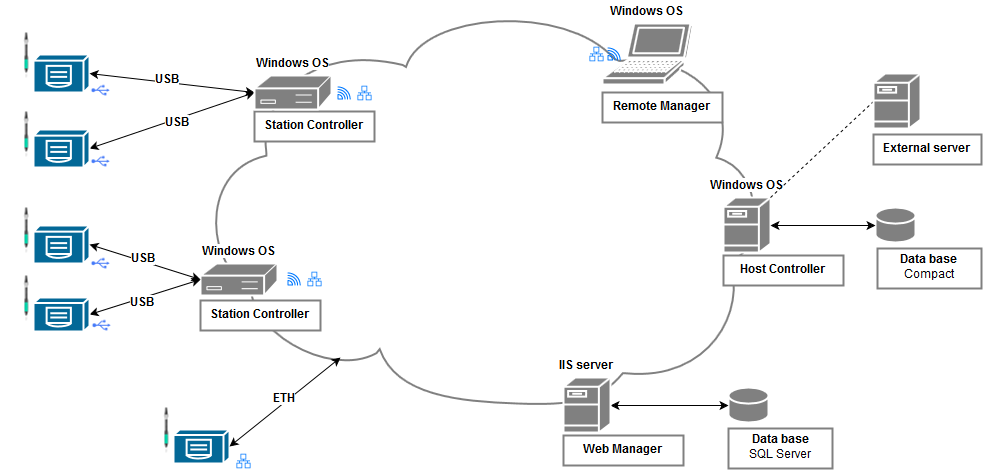

The diagram above was exported from draw.io. Its source (the exported page's mxGraphModel, read from the mxfile embedded in the PNG):
<mxGraphModel dx="2256" dy="740" grid="1" gridSize="10" guides="1" tooltips="1" connect="1" arrows="1" fold="0" page="1" pageScale="1" pageWidth="826" pageHeight="1169" background="#ffffff" math="0" shadow="0">
  <root>
    <mxCell id="1403147a36f408ba-0" />
    <mxCell id="1403147a36f408ba-1" parent="1403147a36f408ba-0" />
    <mxCell id="f90672cdf82748c-1" value="&lt;br&gt;" style="shape=mxgraph.cisco.storage.cloud;html=1;dashed=0;fillColor=none;strokeColor=#808080;strokeWidth=2;verticalLabelPosition=bottom;verticalAlign=top" parent="1403147a36f408ba-1" vertex="1">
      <mxGeometry x="-633" y="15" width="573" height="403" as="geometry" />
    </mxCell>
    <mxCell id="f90672cdf82748c-55" value="&lt;b style=&quot;line-height: 15.1199998855591px&quot;&gt;Station Controller&lt;/b&gt;&lt;br&gt;" style="whiteSpace=wrap;html=1;strokeColor=#808080;fillColor=#ffffff;gradientColor=none;strokeWidth=2" parent="1403147a36f408ba-1" vertex="1">
      <mxGeometry x="-625" y="313" width="120" height="30" as="geometry" />
    </mxCell>
    <mxCell id="11" value="" style="shape=stencil(1VfLbuowEP2abFGIgTbLKqXLLm4XXZtgikuwIyc8+vdM/IC8HGxor4SEBDMTn3Nm7JmYACXFGuckiEKGtyRAr0EU/SM5wSUR8BP8a+WMZqPZk/IclGcSKhMXOUlL5dtjQfEiA7wqUpSCb8iBLksNQtmaCFpWUTQPwhd4pvqgJOWMAQjlrGhEanEAw5TB2vCowMLRVNH8aFtZOTBsSSW/7r1k9y4dbzfTjN1oPnxpmrkY0ms0n540Wr0vzdy7aOGsxRTq03N1f3xTalbOdXvuLJxjLv51iyetusXIMaM+LpSAx9ZcKFngdPMl+I4texUWeA+d3K8+x1VTdwImvOXV0v4tuoySPmiDkFFmRZiMkCqTOwCanufXb4K45ZJmvLBUsr9gZ23NA/do9TKvCOck/AvVOlrRfxD5GAdLtn6nS6XX0vYoWXFBBuZBpfmbUwaW/JJC1eP2MbeiWaYuArYnBClKILaH4XZhiQ0De82o2gXHbIHvUehCPHsixO2+vxvgL5puDID1V+4NTRc1VbpBDKs4t9DtKpwgmipi72rvhFo/1qRGg7YjfSU7wh1Z2uZEGVunfUTdQ2dcdhX9U2G4neSazmiQXvXnQTpO);html=1;dashed=0;fillColor=#036897;strokeColor=#ffffff;strokeWidth=2;verticalLabelPosition=top;verticalAlign=bottom;direction=east;labelPosition=center;align=center;" parent="1403147a36f408ba-1" vertex="1">
      <mxGeometry x="-792" y="67" width="56" height="38" as="geometry" />
    </mxCell>
    <mxCell id="f90672cdf82748c-23" style="rounded=0;html=1;exitX=1;exitY=0.5;exitPerimeter=0;entryX=0;entryY=0.5;entryPerimeter=0;startArrow=classic;startFill=1" parent="1403147a36f408ba-1" source="11" target="f90672cdf82748c-21" edge="1">
      <mxGeometry relative="1" as="geometry" />
    </mxCell>
    <mxCell id="f90672cdf82748c-24" value="&lt;b&gt;USB&lt;/b&gt;" style="text;html=1;resizable=0;;align=center;verticalAlign=middle;labelBackgroundColor=#ffffff;strokeColor=none;fillColor=#808080;gradientColor=none" parent="f90672cdf82748c-23" vertex="1" connectable="0">
      <mxGeometry x="-0.0605" y="2" relative="1" as="geometry">
        <mxPoint as="offset" />
      </mxGeometry>
    </mxCell>
    <mxCell id="f90672cdf82748c-25" style="edgeStyle=none;rounded=0;html=1;exitX=1;exitY=0.5;exitPerimeter=0;entryX=0;entryY=0.5;entryPerimeter=0;startArrow=classic;startFill=1" parent="1403147a36f408ba-1" source="10" target="f90672cdf82748c-21" edge="1">
      <mxGeometry relative="1" as="geometry" />
    </mxCell>
    <mxCell id="f90672cdf82748c-26" value="&lt;b&gt;USB&lt;/b&gt;" style="text;html=1;resizable=0;;align=center;verticalAlign=middle;labelBackgroundColor=#ffffff;strokeColor=none;fillColor=#808080;gradientColor=none" parent="f90672cdf82748c-25" vertex="1" connectable="0">
      <mxGeometry x="0.2799" y="-5" relative="1" as="geometry">
        <mxPoint x="-20" y="6" as="offset" />
      </mxGeometry>
    </mxCell>
    <mxCell id="10" value="" style="shape=stencil(1VfLbuowEP2abFGIgTbLKqXLLm4XXZtgikuwIyc8+vdM/IC8HGxor4SEBDMTn3Nm7JmYACXFGuckiEKGtyRAr0EU/SM5wSUR8BP8a+WMZqPZk/IclGcSKhMXOUlL5dtjQfEiA7wqUpSCb8iBLksNQtmaCFpWUTQPwhd4pvqgJOWMAQjlrGhEanEAw5TB2vCowMLRVNH8aFtZOTBsSSW/7r1k9y4dbzfTjN1oPnxpmrkY0ms0n540Wr0vzdy7aOGsxRTq03N1f3xTalbOdXvuLJxjLv51iyetusXIMaM+LpSAx9ZcKFngdPMl+I4texUWeA+d3K8+x1VTdwImvOXV0v4tuoySPmiDkFFmRZiMkCqTOwCanufXb4K45ZJmvLBUsr9gZ23NA/do9TKvCOck/AvVOlrRfxD5GAdLtn6nS6XX0vYoWXFBBuZBpfmbUwaW/JJC1eP2MbeiWaYuArYnBClKILaH4XZhiQ0De82o2gXHbIHvUehCPHsixO2+vxvgL5puDID1V+4NTRc1VbpBDKs4t9DtKpwgmipi72rvhFo/1qRGg7YjfSU7wh1Z2uZEGVunfUTdQ2dcdhX9U2G4neSazmiQXvXnQTpO);html=1;dashed=0;fillColor=#036897;strokeColor=#ffffff;strokeWidth=2;verticalLabelPosition=top;verticalAlign=bottom;direction=east;labelPosition=center;align=center;" parent="1403147a36f408ba-1" vertex="1">
      <mxGeometry x="-792" y="142" width="56" height="38" as="geometry" />
    </mxCell>
    <mxCell id="31" value="" style="shape=image;verticalLabelPosition=bottom;verticalAlign=top;image=data:image/png,(base64 omitted: 908 chars);" parent="1403147a36f408ba-1" vertex="1">
      <mxGeometry x="-474" y="95" width="24" height="21" as="geometry" />
    </mxCell>
    <mxCell id="28" value="" style="shape=image;html=1;dashed=0;fillColor=#036897;strokeColor=#ffffff;strokeWidth=2;verticalLabelPosition=bottom;verticalAlign=top;image=data:image/png,(base64 omitted: 984 chars);" parent="1403147a36f408ba-1" vertex="1">
      <mxGeometry x="-737" y="164" width="22" height="20" as="geometry" />
    </mxCell>
    <mxCell id="30" value="" style="shape=image;verticalLabelPosition=bottom;verticalAlign=top;image=data:image/png,(base64 omitted: 1068 chars);" parent="1403147a36f408ba-1" vertex="1">
      <mxGeometry x="-494" y="95" width="24" height="21" as="geometry" />
    </mxCell>
    <mxCell id="33" value="" style="shape=image;verticalLabelPosition=bottom;verticalAlign=top;image=data:image/png,(base64 omitted: 1068 chars);" parent="1403147a36f408ba-1" vertex="1">
      <mxGeometry x="-544" y="281" width="24" height="21" as="geometry" />
    </mxCell>
    <mxCell id="35" value="" style="shape=image;verticalLabelPosition=bottom;verticalAlign=top;image=data:image/png,(base64 omitted: 908 chars);" parent="1403147a36f408ba-1" vertex="1">
      <mxGeometry x="-524" y="281" width="24" height="21" as="geometry" />
    </mxCell>
    <mxCell id="39" value="" style="shape=image;verticalLabelPosition=bottom;verticalAlign=top;image=data:image/png,(base64 omitted: 4488 chars);direction=north;rotation=-90;" parent="1403147a36f408ba-1" vertex="1">
      <mxGeometry x="-824.5" y="43.5" width="50" height="49" as="geometry" />
    </mxCell>
    <mxCell id="40" value="" style="shape=image;verticalLabelPosition=bottom;verticalAlign=top;image=data:image/png,(base64 omitted: 4488 chars);direction=north;rotation=-90;" parent="1403147a36f408ba-1" vertex="1">
      <mxGeometry x="-824.5" y="122.5" width="50" height="49" as="geometry" />
    </mxCell>
    <mxCell id="41" value="" style="shape=image;verticalLabelPosition=bottom;verticalAlign=top;image=data:image/png,(base64 omitted: 4488 chars);direction=north;rotation=-90;" parent="1403147a36f408ba-1" vertex="1">
      <mxGeometry x="-824.5" y="218.5" width="50" height="49" as="geometry" />
    </mxCell>
    <mxCell id="f90672cdf82748c-9" value="&lt;b style=&quot;line-height: 15.1199998855591px&quot;&gt;Station Controller&lt;/b&gt;&lt;br&gt;" style="whiteSpace=wrap;html=1;strokeColor=#808080;fillColor=#ffffff;gradientColor=none;strokeWidth=2" parent="1403147a36f408ba-1" vertex="1">
      <mxGeometry x="-571" y="124" width="120" height="30" as="geometry" />
    </mxCell>
    <mxCell id="f90672cdf82748c-13" value="Windows OS&lt;br&gt;" style="shape=mxgraph.cisco.controllers_and_modules.3174_(desktop)_cluster_controller;html=1;dashed=0;fillColor=#808080;strokeColor=#ffffff;strokeWidth=2;verticalLabelPosition=top;verticalAlign=bottom;fontStyle=1;labelPosition=center;align=center;labelBackgroundColor=#ffffff;" parent="1403147a36f408ba-1" vertex="1">
      <mxGeometry x="-625" y="276" width="77" height="32" as="geometry" />
    </mxCell>
    <mxCell id="f90672cdf82748c-17" style="edgeStyle=none;rounded=0;html=1;exitX=1;exitY=0.5;exitPerimeter=0;entryX=0;entryY=0.5;entryPerimeter=0;startArrow=classic;startFill=1" parent="1403147a36f408ba-1" source="9" target="f90672cdf82748c-13" edge="1">
      <mxGeometry relative="1" as="geometry" />
    </mxCell>
    <mxCell id="f90672cdf82748c-18" value="&lt;b&gt;USB&lt;/b&gt;" style="text;html=1;resizable=0;;align=center;verticalAlign=middle;labelBackgroundColor=#ffffff;strokeColor=none;fillColor=#808080;gradientColor=none" parent="f90672cdf82748c-17" vertex="1" connectable="0">
      <mxGeometry x="0.2799" y="-5" relative="1" as="geometry">
        <mxPoint x="-20" y="6" as="offset" />
      </mxGeometry>
    </mxCell>
    <mxCell id="6" value="" style="shape=stencil(1VfLbuowEP2abFGIgTbLKqXLLm4XXZtgikuwIyc8+vdM/IC8HGxor4SEBDMTn3Nm7JmYACXFGuckiEKGtyRAr0EU/SM5wSUR8BP8a+WMZqPZk/IclGcSKhMXOUlL5dtjQfEiA7wqUpSCb8iBLksNQtmaCFpWUTQPwhd4pvqgJOWMAQjlrGhEanEAw5TB2vCowMLRVNH8aFtZOTBsSSW/7r1k9y4dbzfTjN1oPnxpmrkY0ms0n540Wr0vzdy7aOGsxRTq03N1f3xTalbOdXvuLJxjLv51iyetusXIMaM+LpSAx9ZcKFngdPMl+I4texUWeA+d3K8+x1VTdwImvOXV0v4tuoySPmiDkFFmRZiMkCqTOwCanufXb4K45ZJmvLBUsr9gZ23NA/do9TKvCOck/AvVOlrRfxD5GAdLtn6nS6XX0vYoWXFBBuZBpfmbUwaW/JJC1eP2MbeiWaYuArYnBClKILaH4XZhiQ0De82o2gXHbIHvUehCPHsixO2+vxvgL5puDID1V+4NTRc1VbpBDKs4t9DtKpwgmipi72rvhFo/1qRGg7YjfSU7wh1Z2uZEGVunfUTdQ2dcdhX9U2G4neSazmiQXvXnQTpO);html=1;dashed=0;fillColor=#036897;strokeColor=#ffffff;strokeWidth=2;verticalLabelPosition=top;verticalAlign=bottom;direction=east;labelPosition=center;align=center;" parent="1403147a36f408ba-1" vertex="1">
      <mxGeometry x="-792" y="238" width="56" height="38" as="geometry" />
    </mxCell>
    <mxCell id="9" value="" style="shape=stencil(1VfLbuowEP2abFGIgTbLKqXLLm4XXZtgikuwIyc8+vdM/IC8HGxor4SEBDMTn3Nm7JmYACXFGuckiEKGtyRAr0EU/SM5wSUR8BP8a+WMZqPZk/IclGcSKhMXOUlL5dtjQfEiA7wqUpSCb8iBLksNQtmaCFpWUTQPwhd4pvqgJOWMAQjlrGhEanEAw5TB2vCowMLRVNH8aFtZOTBsSSW/7r1k9y4dbzfTjN1oPnxpmrkY0ms0n540Wr0vzdy7aOGsxRTq03N1f3xTalbOdXvuLJxjLv51iyetusXIMaM+LpSAx9ZcKFngdPMl+I4texUWeA+d3K8+x1VTdwImvOXV0v4tuoySPmiDkFFmRZiMkCqTOwCanufXb4K45ZJmvLBUsr9gZ23NA/do9TKvCOck/AvVOlrRfxD5GAdLtn6nS6XX0vYoWXFBBuZBpfmbUwaW/JJC1eP2MbeiWaYuArYnBClKILaH4XZhiQ0De82o2gXHbIHvUehCPHsixO2+vxvgL5puDID1V+4NTRc1VbpBDKs4t9DtKpwgmipi72rvhFo/1qRGg7YjfSU7wh1Z2uZEGVunfUTdQ2dcdhX9U2G4neSazmiQXvXnQTpO);html=1;dashed=0;fillColor=#036897;strokeColor=#ffffff;strokeWidth=2;verticalLabelPosition=top;verticalAlign=bottom;direction=east;labelPosition=center;align=center;" parent="1403147a36f408ba-1" vertex="1">
      <mxGeometry x="-792" y="310" width="56" height="34" as="geometry" />
    </mxCell>
    <mxCell id="f90672cdf82748c-15" style="rounded=0;html=1;exitX=1;exitY=0.5;exitPerimeter=0;entryX=0;entryY=0.5;entryPerimeter=0;startArrow=classic;startFill=1" parent="1403147a36f408ba-1" source="6" target="f90672cdf82748c-13" edge="1">
      <mxGeometry relative="1" as="geometry" />
    </mxCell>
    <mxCell id="f90672cdf82748c-16" value="&lt;b&gt;USB&lt;/b&gt;" style="text;html=1;resizable=0;;align=center;verticalAlign=middle;labelBackgroundColor=#ffffff;strokeColor=none;fillColor=#808080;gradientColor=none" parent="f90672cdf82748c-15" vertex="1" connectable="0">
      <mxGeometry x="-0.0605" y="2" relative="1" as="geometry">
        <mxPoint as="offset" />
      </mxGeometry>
    </mxCell>
    <mxCell id="16" value="" style="shape=image;html=1;dashed=0;fillColor=#036897;strokeColor=#ffffff;strokeWidth=2;verticalLabelPosition=bottom;verticalAlign=top;image=data:image/png,(base64 omitted: 984 chars);" parent="1403147a36f408ba-1" vertex="1">
      <mxGeometry x="-736" y="328" width="22" height="20" as="geometry" />
    </mxCell>
    <mxCell id="22" style="edgeStyle=orthogonalEdgeStyle;rounded=0;html=1;exitX=0.5;exitY=0;entryX=0.5;entryY=0;" parent="1403147a36f408ba-1" source="16" target="16" edge="1">
      <mxGeometry relative="1" as="geometry" />
    </mxCell>
    <mxCell id="23" style="edgeStyle=orthogonalEdgeStyle;rounded=0;html=1;exitX=0.5;exitY=1;entryX=0.5;entryY=1;" parent="1403147a36f408ba-1" source="16" target="16" edge="1">
      <mxGeometry relative="1" as="geometry" />
    </mxCell>
    <mxCell id="24" style="edgeStyle=orthogonalEdgeStyle;rounded=0;html=1;exitX=1;exitY=0.5;entryX=1;entryY=0.5;" parent="1403147a36f408ba-1" source="16" target="16" edge="1">
      <mxGeometry relative="1" as="geometry" />
    </mxCell>
    <mxCell id="26" style="edgeStyle=orthogonalEdgeStyle;rounded=0;html=1;exitX=1;exitY=0.5;entryX=1;entryY=0.5;" parent="1403147a36f408ba-1" source="16" target="16" edge="1">
      <mxGeometry relative="1" as="geometry" />
    </mxCell>
    <mxCell id="27" value="" style="shape=image;html=1;dashed=0;fillColor=#036897;strokeColor=#ffffff;strokeWidth=2;verticalLabelPosition=bottom;verticalAlign=top;image=data:image/png,(base64 omitted: 984 chars);" parent="1403147a36f408ba-1" vertex="1">
      <mxGeometry x="-737" y="266" width="22" height="20" as="geometry" />
    </mxCell>
    <mxCell id="42" value="" style="shape=image;verticalLabelPosition=bottom;verticalAlign=top;image=data:image/png,(base64 omitted: 4488 chars);direction=north;rotation=-90;" parent="1403147a36f408ba-1" vertex="1">
      <mxGeometry x="-824.5" y="286.5" width="50" height="49" as="geometry" />
    </mxCell>
    <mxCell id="f90672cdf82748c-21" value="&lt;b&gt;Windows OS&lt;br&gt;&lt;/b&gt;" style="shape=mxgraph.cisco.controllers_and_modules.3174_(desktop)_cluster_controller;html=1;dashed=0;fillColor=#808080;strokeColor=#ffffff;strokeWidth=2;verticalLabelPosition=top;verticalAlign=bottom;labelPosition=center;align=center;labelBackgroundColor=#ffffff;" parent="1403147a36f408ba-1" vertex="1">
      <mxGeometry x="-571" y="88" width="77" height="34" as="geometry" />
    </mxCell>
    <mxCell id="15" value="" style="shape=image;html=1;dashed=0;fillColor=#036897;strokeColor=#ffffff;strokeWidth=2;verticalLabelPosition=bottom;verticalAlign=top;image=data:image/png,(base64 omitted: 984 chars);" parent="1403147a36f408ba-1" vertex="1">
      <mxGeometry x="-737" y="93" width="22" height="20" as="geometry" />
    </mxCell>
    <mxCell id="29" style="edgeStyle=orthogonalEdgeStyle;rounded=0;html=1;exitX=1;exitY=0.5;entryX=1;entryY=0.5;" parent="1403147a36f408ba-1" source="15" target="15" edge="1">
      <mxGeometry relative="1" as="geometry" />
    </mxCell>
    <mxCell id="45" style="edgeStyle=orthogonalEdgeStyle;rounded=0;html=1;exitX=1;exitY=0.25;entryX=1;entryY=0.25;startArrow=none;startFill=0;endArrow=classic;endFill=1;" parent="1403147a36f408ba-1" source="15" target="15" edge="1">
      <mxGeometry relative="1" as="geometry" />
    </mxCell>
    <mxCell id="81" value="" style="shape=image;verticalLabelPosition=bottom;verticalAlign=top;image=data:image/png,(base64 omitted: 1068 chars);" parent="1403147a36f408ba-1" vertex="1">
      <mxGeometry x="-224" y="56" width="25" height="21" as="geometry" />
    </mxCell>
    <mxCell id="82" value="" style="shape=image;verticalLabelPosition=bottom;verticalAlign=top;image=data:image/png,(base64 omitted: 908 chars);" parent="1403147a36f408ba-1" vertex="1">
      <mxGeometry x="-242" y="56" width="24" height="21" as="geometry" />
    </mxCell>
    <mxCell id="83" style="edgeStyle=orthogonalEdgeStyle;rounded=0;html=1;exitX=0.75;exitY=1;entryX=0.75;entryY=1;startArrow=none;startFill=0;endArrow=classic;endFill=1;" parent="1403147a36f408ba-1" source="82" target="82" edge="1">
      <mxGeometry x="-224" y="77" as="geometry" />
    </mxCell>
    <mxCell id="84" style="edgeStyle=orthogonalEdgeStyle;rounded=0;html=1;exitX=0.5;exitY=1;entryX=0.5;entryY=1;startArrow=none;startFill=0;endArrow=classic;endFill=1;" parent="1403147a36f408ba-1" source="81" target="81" edge="1">
      <mxGeometry x="-211" y="77" as="geometry" />
    </mxCell>
    <mxCell id="85" value="&lt;b&gt;Windows OS&lt;br&gt;&lt;/b&gt;" style="shape=mxgraph.cisco.computers_and_peripherals.laptop;html=1;dashed=0;fillColor=#808080;strokeColor=#ffffff;strokeWidth=2;verticalLabelPosition=top;verticalAlign=bottom;labelPosition=center;align=center;labelBackgroundColor=#ffffff;" parent="1403147a36f408ba-1" vertex="1">
      <mxGeometry x="-223" y="36" width="90" height="61" as="geometry" />
    </mxCell>
    <mxCell id="86" style="edgeStyle=orthogonalEdgeStyle;rounded=0;html=1;exitX=1;exitY=0.5;entryX=1;entryY=0.5;startArrow=none;startFill=0;endArrow=classic;endFill=1;" parent="1403147a36f408ba-1" source="82" target="82" edge="1">
      <mxGeometry x="-218" y="67" as="geometry" />
    </mxCell>
    <mxCell id="87" value="&lt;b style=&quot;line-height: 15.1199998855591px&quot;&gt;Remote Manager&lt;/b&gt;&lt;br&gt;" style="whiteSpace=wrap;html=1;strokeColor=#808080;fillColor=#ffffff;gradientColor=none;strokeWidth=2" parent="1403147a36f408ba-1" vertex="1">
      <mxGeometry x="-223" y="105" width="120" height="30" as="geometry" />
    </mxCell>
    <mxCell id="88" value="Windows OS&lt;br&gt;" style="shape=mxgraph.cisco.servers.fileserver;html=1;dashed=0;fillColor=#808080;strokeColor=#ffffff;strokeWidth=2;verticalLabelPosition=top;verticalAlign=bottom;horizontal=1;labelPosition=center;align=center;fontStyle=1;labelBackgroundColor=#ffffff;" parent="1403147a36f408ba-1" vertex="1">
      <mxGeometry x="-102" y="210" width="47" height="55" as="geometry" />
    </mxCell>
    <mxCell id="89" value="&lt;b style=&quot;line-height: 15.1199998855591px&quot;&gt;Host Controller&lt;/b&gt;&lt;br&gt;" style="whiteSpace=wrap;html=1;strokeColor=#808080;fillColor=#ffffff;gradientColor=none;strokeWidth=2" parent="1403147a36f408ba-1" vertex="1">
      <mxGeometry x="-102" y="268" width="120" height="30" as="geometry" />
    </mxCell>
    <mxCell id="96" value="" style="shape=mxgraph.cisco.storage.relational_database;html=1;dashed=0;fillColor=#808080;strokeColor=#ffffff;strokeWidth=2;verticalLabelPosition=bottom;verticalAlign=top" parent="1403147a36f408ba-1" vertex="1">
      <mxGeometry x="50" y="220" width="40" height="35" as="geometry" />
    </mxCell>
    <mxCell id="97" style="rounded=0;html=1;exitX=1;exitY=0.5;entryX=0;entryY=0.5;entryPerimeter=0;startArrow=classic;startFill=1;exitPerimeter=0;" parent="1403147a36f408ba-1" target="96" edge="1">
      <mxGeometry x="157" y="257" as="geometry">
        <mxPoint x="-55" y="238" as="sourcePoint" />
        <mxPoint x="322" y="257" as="targetPoint" />
      </mxGeometry>
    </mxCell>
    <mxCell id="98" value="" style="text;html=1;resizable=0;;align=center;verticalAlign=middle;labelBackgroundColor=#ffffff;strokeColor=none;fillColor=#808080;gradientColor=none" parent="97" vertex="1" connectable="0">
      <mxGeometry x="-0.0605" y="2" relative="1" as="geometry">
        <mxPoint as="offset" />
      </mxGeometry>
    </mxCell>
    <mxCell id="100" value="" style="shape=mxgraph.cisco.storage.relational_database;html=1;dashed=0;fillColor=#808080;strokeColor=#ffffff;strokeWidth=2;verticalLabelPosition=bottom;verticalAlign=top" parent="1403147a36f408ba-1" vertex="1">
      <mxGeometry x="-97" y="400" width="40" height="35" as="geometry" />
    </mxCell>
    <mxCell id="101" style="rounded=0;html=1;exitX=1;exitY=0.5;entryX=0;entryY=0.5;entryPerimeter=0;startArrow=classic;startFill=1;exitPerimeter=0;" parent="1403147a36f408ba-1" source="103" target="100" edge="1">
      <mxGeometry x="-83" y="465" as="geometry">
        <mxPoint x="-83" y="467" as="sourcePoint" />
        <mxPoint x="82" y="465" as="targetPoint" />
      </mxGeometry>
    </mxCell>
    <mxCell id="103" value="IIS server&lt;br&gt;" style="shape=mxgraph.cisco.servers.fileserver;html=1;dashed=0;fillColor=#808080;strokeColor=#ffffff;strokeWidth=2;verticalLabelPosition=top;verticalAlign=bottom;labelBackgroundColor=#ffffff;labelPosition=center;align=center;fontStyle=1" parent="1403147a36f408ba-1" vertex="1">
      <mxGeometry x="-262" y="390" width="47" height="55" as="geometry" />
    </mxCell>
    <mxCell id="104" value="&lt;b&gt;Web Manager&lt;br&gt;&lt;/b&gt;" style="whiteSpace=wrap;html=1;strokeColor=#808080;fillColor=#ffffff;gradientColor=none;strokeWidth=2" parent="1403147a36f408ba-1" vertex="1">
      <mxGeometry x="-262" y="448" width="120" height="30" as="geometry" />
    </mxCell>
    <mxCell id="105" value="&lt;b&gt;Data base&lt;br&gt;&lt;/b&gt;SQL Server&lt;br&gt;" style="whiteSpace=wrap;html=1;strokeColor=#808080;fillColor=#ffffff;gradientColor=none;strokeWidth=2" parent="1403147a36f408ba-1" vertex="1">
      <mxGeometry x="-97" y="441" width="104" height="40" as="geometry" />
    </mxCell>
    <mxCell id="106" style="edgeStyle=none;rounded=0;html=1;exitX=1;exitY=0;exitPerimeter=0;entryX=0;entryY=0.5;entryPerimeter=0;startArrow=none;startFill=0;endArrow=none;endFill=0;jettySize=auto;orthogonalLoop=1;strokeColor=#000000;strokeWidth=1;fontSize=12;fontColor=#000000;dashed=1;" parent="1403147a36f408ba-1" source="88" target="107" edge="1">
      <mxGeometry x="-55" y="114" as="geometry">
        <mxPoint x="-55" y="210" as="sourcePoint" />
      </mxGeometry>
    </mxCell>
    <mxCell id="107" value="" style="shape=mxgraph.cisco.servers.fileserver;html=1;dashed=0;fillColor=#808080;strokeColor=#ffffff;strokeWidth=2;verticalLabelPosition=bottom;verticalAlign=top" parent="1403147a36f408ba-1" vertex="1">
      <mxGeometry x="48" y="86" width="47" height="55" as="geometry" />
    </mxCell>
    <mxCell id="108" value="&lt;b&gt;External server&lt;br&gt;&lt;/b&gt;" style="whiteSpace=wrap;html=1;strokeColor=#808080;fillColor=#ffffff;gradientColor=none;strokeWidth=2" parent="1403147a36f408ba-1" vertex="1">
      <mxGeometry x="48" y="147" width="108" height="30" as="geometry" />
    </mxCell>
    <mxCell id="109" value="&lt;b&gt;Data base&lt;br&gt;&lt;/b&gt;Compact&lt;br&gt;" style="whiteSpace=wrap;html=1;strokeColor=#808080;fillColor=#ffffff;gradientColor=none;strokeWidth=2" parent="1403147a36f408ba-1" vertex="1">
      <mxGeometry x="52" y="261" width="104" height="40" as="geometry" />
    </mxCell>
    <mxCell id="117" value="" style="shape=stencil(1VfLbuowEP2abFGIgTbLKqXLLm4XXZtgikuwIyc8+vdM/IC8HGxor4SEBDMTn3Nm7JmYACXFGuckiEKGtyRAr0EU/SM5wSUR8BP8a+WMZqPZk/IclGcSKhMXOUlL5dtjQfEiA7wqUpSCb8iBLksNQtmaCFpWUTQPwhd4pvqgJOWMAQjlrGhEanEAw5TB2vCowMLRVNH8aFtZOTBsSSW/7r1k9y4dbzfTjN1oPnxpmrkY0ms0n540Wr0vzdy7aOGsxRTq03N1f3xTalbOdXvuLJxjLv51iyetusXIMaM+LpSAx9ZcKFngdPMl+I4texUWeA+d3K8+x1VTdwImvOXV0v4tuoySPmiDkFFmRZiMkCqTOwCanufXb4K45ZJmvLBUsr9gZ23NA/do9TKvCOck/AvVOlrRfxD5GAdLtn6nS6XX0vYoWXFBBuZBpfmbUwaW/JJC1eP2MbeiWaYuArYnBClKILaH4XZhiQ0De82o2gXHbIHvUehCPHsixO2+vxvgL5puDID1V+4NTRc1VbpBDKs4t9DtKpwgmipi72rvhFo/1qRGg7YjfSU7wh1Z2uZEGVunfUTdQ2dcdhX9U2G4neSazmiQXvXnQTpO);html=1;dashed=0;fillColor=#036897;strokeColor=#ffffff;strokeWidth=2;verticalLabelPosition=top;verticalAlign=bottom;direction=east;labelPosition=center;align=center;" parent="1403147a36f408ba-1" vertex="1">
      <mxGeometry x="-652" y="442" width="56" height="34" as="geometry" />
    </mxCell>
    <mxCell id="118" value="" style="shape=image;verticalLabelPosition=bottom;verticalAlign=top;image=data:image/png,(base64 omitted: 4488 chars);direction=north;rotation=-90;" parent="1403147a36f408ba-1" vertex="1">
      <mxGeometry x="-684.5" y="418.5" width="50" height="49" as="geometry" />
    </mxCell>
    <mxCell id="119" value="" style="shape=image;verticalLabelPosition=bottom;verticalAlign=top;image=data:image/png,(base64 omitted: 908 chars);" parent="1403147a36f408ba-1" vertex="1">
      <mxGeometry x="-595" y="463" width="24" height="21" as="geometry" />
    </mxCell>
    <mxCell id="120" style="edgeStyle=none;rounded=0;html=1;exitX=1;exitY=0.5;exitPerimeter=0;entryX=0.258;entryY=0.881;entryPerimeter=0;startArrow=classic;startFill=1" parent="1403147a36f408ba-1" source="117" target="f90672cdf82748c-1" edge="1">
      <mxGeometry x="-596" y="383" as="geometry">
        <mxPoint x="-596" y="418" as="sourcePoint" />
        <mxPoint x="-485" y="383" as="targetPoint" />
      </mxGeometry>
    </mxCell>
    <mxCell id="121" value="ETH" style="text;html=1;resizable=0;;align=center;verticalAlign=middle;labelBackgroundColor=#ffffff;strokeColor=none;fillColor=#808080;gradientColor=none;fontStyle=1" parent="120" vertex="1" connectable="0">
      <mxGeometry x="0.2799" y="-5" relative="1" as="geometry">
        <mxPoint x="-20" y="6" as="offset" />
      </mxGeometry>
    </mxCell>
  </root>
</mxGraphModel>